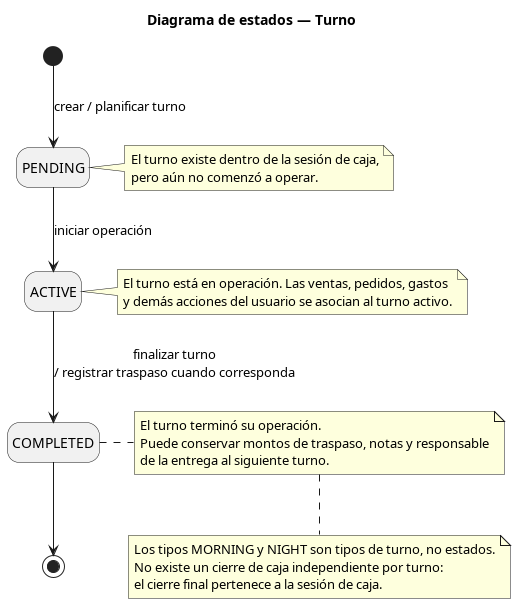

The diagram above was rendered by PlantUML. Its source (embedded in the PNG):
@startuml
title Diagrama de estados — Turno

hide empty description
skinparam shadowing false

state "PENDING" as Pending
state "ACTIVE" as Active
state "COMPLETED" as Completed

[*] --> Pending : crear / planificar turno

Pending --> Active : iniciar operación
Active --> Completed : finalizar turno\n/ registrar traspaso cuando corresponda

Completed --> [*]

note right of Pending
El turno existe dentro de la sesión de caja,
pero aún no comenzó a operar.
end note

note right of Active
El turno está en operación. Las ventas, pedidos, gastos
y demás acciones del usuario se asocian al turno activo.
end note

note right of Completed
El turno terminó su operación.
Puede conservar montos de traspaso, notas y responsable
de la entrega al siguiente turno.
end note

note bottom
Los tipos MORNING y NIGHT son tipos de turno, no estados.
No existe un cierre de caja independiente por turno:
el cierre final pertenece a la sesión de caja.
end note
@enduml